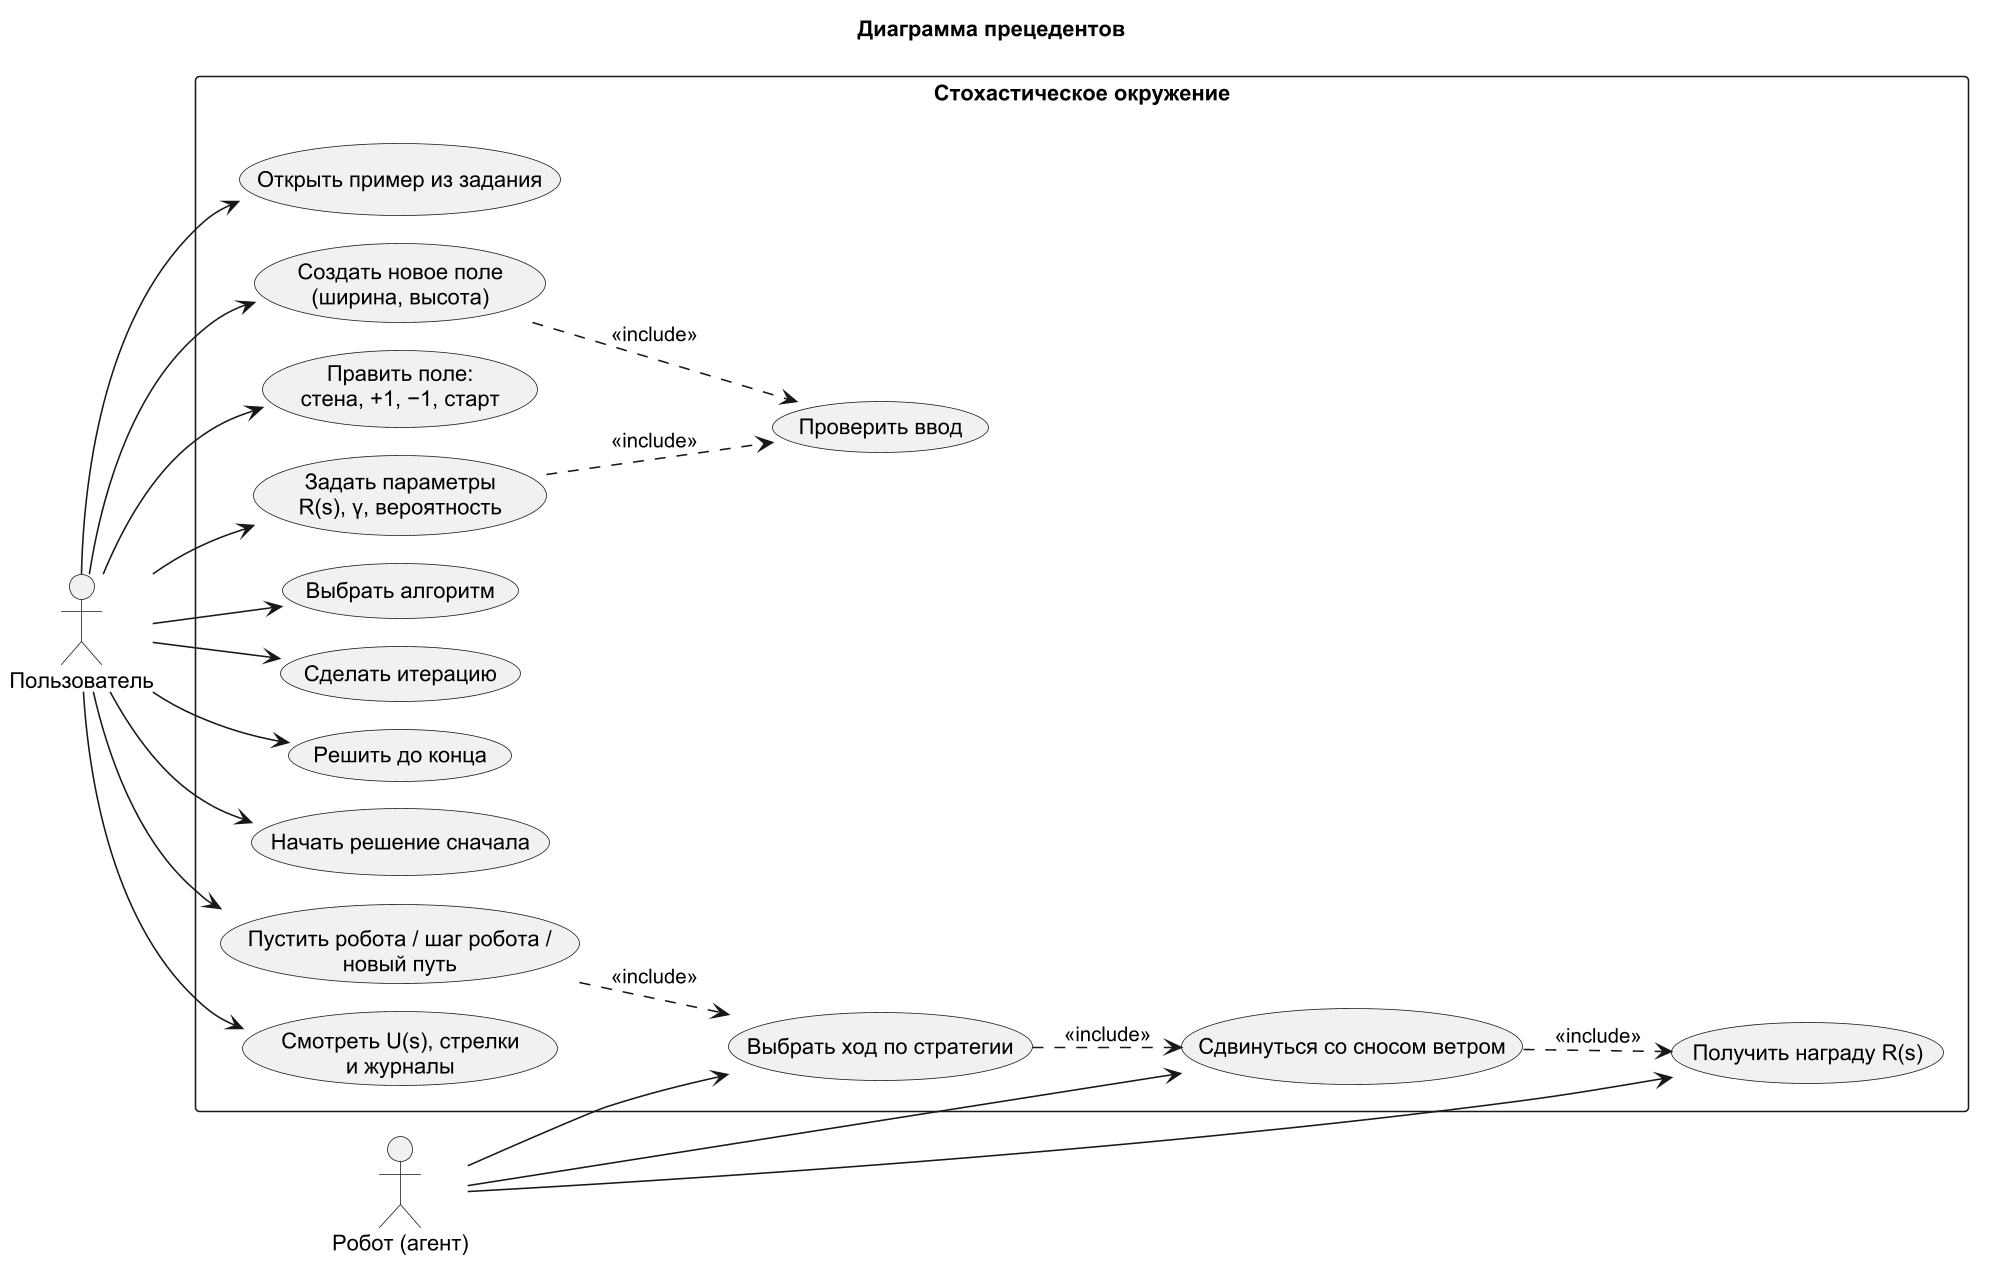

The diagram above was rendered by PlantUML. Its source (embedded in the PNG):
@startuml usecase
!pragma layout smetana
skinparam dpi 150
skinparam defaultFontName Arial
skinparam shadowing false
left to right direction
title Диаграмма прецедентов

actor "Пользователь" as user
actor "Робот (агент)" as robot

rectangle "Стохастическое окружение" {
  usecase "Открыть пример из задания" as UC1
  usecase "Создать новое поле\n(ширина, высота)" as UC2
  usecase "Править поле:\nстена, +1, −1, старт" as UC3
  usecase "Задать параметры\nR(s), γ, вероятность" as UC4
  usecase "Выбрать алгоритм" as UC5
  usecase "Сделать итерацию" as UC6
  usecase "Решить до конца" as UC7
  usecase "Начать решение сначала" as UC8
  usecase "Пустить робота / шаг робота /\nновый путь" as UC9
  usecase "Смотреть U(s), стрелки\nи журналы" as UC10
  usecase "Проверить ввод" as UCV
  usecase "Выбрать ход по стратегии" as R1
  usecase "Сдвинуться со сносом ветром" as R2
  usecase "Получить награду R(s)" as R3
}

user --> UC1
user --> UC2
user --> UC3
user --> UC4
user --> UC5
user --> UC6
user --> UC7
user --> UC8
user --> UC9
user --> UC10
UC2 ..> UCV : <<include>>
UC4 ..> UCV : <<include>>
UC9 ..> R1 : <<include>>
robot --> R1
robot --> R2
robot --> R3
R1 ..> R2 : <<include>>
R2 ..> R3 : <<include>>
@enduml